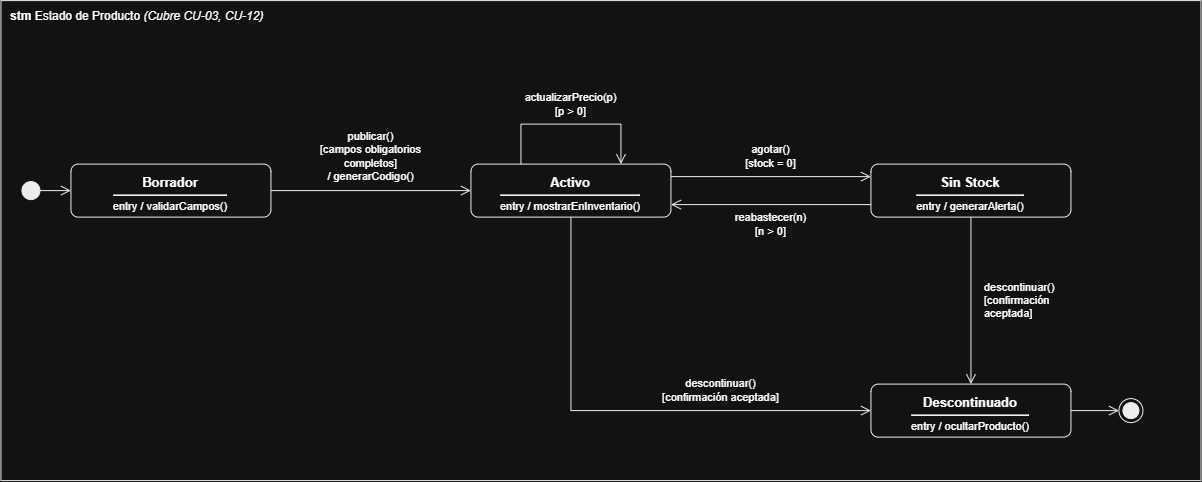

The diagram above was exported from draw.io. Its source (the exported page's mxGraphModel, read from the mxfile embedded in the PNG):
<mxGraphModel dx="1873" dy="1138" grid="1" gridSize="10" guides="1" tooltips="1" connect="1" arrows="1" fold="1" page="1" pageScale="1" pageWidth="827" pageHeight="1169" math="0" shadow="0">
  <root>
    <mxCell id="0" />
    <mxCell id="1" parent="0" />
    <mxCell id="b45paGHpXjzj28UjQjSE-1" parent="1" style="rounded=0;whiteSpace=wrap;html=1;fillColor=none;strokeColor=#000000;verticalAlign=top;align=left;spacingLeft=8;spacingTop=2;fontSize=12;" value="&lt;b&gt;stm&lt;/b&gt; Estado de Producto &lt;i&gt;(Cubre CU-03, CU-12)&lt;/i&gt;" vertex="1">
      <mxGeometry height="480" width="1200" x="350" y="280" as="geometry" />
    </mxCell>
    <mxCell id="b45paGHpXjzj28UjQjSE-2" parent="b45paGHpXjzj28UjQjSE-1" style="rounded=1;arcSize=14;whiteSpace=wrap;html=1;fillColor=#ffffff;strokeColor=#000000;verticalAlign=top;align=center;spacingTop=4;fontSize=11;" value="&lt;b&gt;&lt;font style=&quot;font-size:13px&quot;&gt;Borrador&lt;/font&gt;&lt;/b&gt;&lt;hr style=&quot;margin:3px 0 4px 0&quot;&gt;entry / validarCampos()" vertex="1">
      <mxGeometry height="53" width="200" x="70" y="163.5" as="geometry" />
    </mxCell>
    <mxCell id="b45paGHpXjzj28UjQjSE-3" parent="b45paGHpXjzj28UjQjSE-1" style="rounded=1;arcSize=14;whiteSpace=wrap;html=1;fillColor=#ffffff;strokeColor=#000000;verticalAlign=top;align=center;spacingTop=4;fontSize=11;" value="&lt;b&gt;&lt;font style=&quot;font-size:13px&quot;&gt;Activo&lt;/font&gt;&lt;/b&gt;&lt;hr style=&quot;margin:3px 0 4px 0&quot;&gt;entry / mostrarEnInventario()" vertex="1">
      <mxGeometry height="53" width="200" x="470" y="163.5" as="geometry" />
    </mxCell>
    <mxCell id="b45paGHpXjzj28UjQjSE-4" parent="b45paGHpXjzj28UjQjSE-1" style="rounded=1;arcSize=14;whiteSpace=wrap;html=1;fillColor=#ffffff;strokeColor=#000000;verticalAlign=top;align=center;spacingTop=4;fontSize=11;" value="&lt;b&gt;&lt;font style=&quot;font-size:13px&quot;&gt;Sin Stock&lt;/font&gt;&lt;/b&gt;&lt;hr style=&quot;margin:3px 0 4px 0&quot;&gt;entry / generarAlerta()" vertex="1">
      <mxGeometry height="53" width="200" x="870" y="163.5" as="geometry" />
    </mxCell>
    <mxCell id="b45paGHpXjzj28UjQjSE-5" parent="b45paGHpXjzj28UjQjSE-1" style="rounded=1;arcSize=14;whiteSpace=wrap;html=1;fillColor=#ffffff;strokeColor=#000000;verticalAlign=top;align=center;spacingTop=4;fontSize=11;" value="&lt;b&gt;&lt;font style=&quot;font-size:13px&quot;&gt;Descontinuado&lt;/font&gt;&lt;/b&gt;&lt;hr style=&quot;margin:3px 0 4px 0&quot;&gt;entry / ocultarProducto()" vertex="1">
      <mxGeometry height="53" width="200" x="870" y="383.5" as="geometry" />
    </mxCell>
    <mxCell id="b45paGHpXjzj28UjQjSE-6" parent="b45paGHpXjzj28UjQjSE-1" style="ellipse;html=1;fillColor=#000000;strokeColor=#000000;" value="" vertex="1">
      <mxGeometry height="18" width="18" x="21" y="181" as="geometry" />
    </mxCell>
    <mxCell id="b45paGHpXjzj28UjQjSE-7" parent="b45paGHpXjzj28UjQjSE-1" style="ellipse;html=1;shape=endState;fillColor=#000000;strokeColor=#000000;" value="" vertex="1">
      <mxGeometry height="24" width="24" x="1118" y="398" as="geometry" />
    </mxCell>
    <mxCell id="b45paGHpXjzj28UjQjSE-8" edge="1" parent="b45paGHpXjzj28UjQjSE-1" source="b45paGHpXjzj28UjQjSE-6" style="html=1;rounded=0;endArrow=open;endSize=8;endFill=0;strokeColor=#000000;exitX=1.000;exitY=0.500;exitDx=0;exitDy=0;entryX=0.000;entryY=0.500;entryDx=0;entryDy=0;" target="b45paGHpXjzj28UjQjSE-2" value="">
      <mxGeometry relative="1" as="geometry" />
    </mxCell>
    <mxCell id="b45paGHpXjzj28UjQjSE-9" edge="1" parent="b45paGHpXjzj28UjQjSE-1" source="b45paGHpXjzj28UjQjSE-2" style="html=1;rounded=0;endArrow=open;endSize=8;endFill=0;strokeColor=#000000;exitX=1.000;exitY=0.500;exitDx=0;exitDy=0;entryX=0.000;entryY=0.500;entryDx=0;entryDy=0;" target="b45paGHpXjzj28UjQjSE-3" value="">
      <mxGeometry relative="1" as="geometry" />
    </mxCell>
    <mxCell id="b45paGHpXjzj28UjQjSE-10" edge="1" parent="b45paGHpXjzj28UjQjSE-1" source="b45paGHpXjzj28UjQjSE-3" style="html=1;rounded=0;endArrow=open;endSize=8;endFill=0;strokeColor=#000000;exitX=1.000;exitY=0.236;exitDx=0;exitDy=0;entryX=0.000;entryY=0.236;entryDx=0;entryDy=0;" target="b45paGHpXjzj28UjQjSE-4" value="">
      <mxGeometry relative="1" as="geometry" />
    </mxCell>
    <mxCell id="b45paGHpXjzj28UjQjSE-11" edge="1" parent="b45paGHpXjzj28UjQjSE-1" source="b45paGHpXjzj28UjQjSE-4" style="html=1;rounded=0;endArrow=open;endSize=8;endFill=0;strokeColor=#000000;exitX=0.000;exitY=0.764;exitDx=0;exitDy=0;entryX=1.000;entryY=0.764;entryDx=0;entryDy=0;" target="b45paGHpXjzj28UjQjSE-3" value="">
      <mxGeometry relative="1" as="geometry" />
    </mxCell>
    <mxCell id="b45paGHpXjzj28UjQjSE-12" edge="1" parent="b45paGHpXjzj28UjQjSE-1" source="b45paGHpXjzj28UjQjSE-3" style="html=1;rounded=0;endArrow=open;endSize=8;endFill=0;strokeColor=#000000;exitX=0.250;exitY=0.000;exitDx=0;exitDy=0;entryX=0.750;entryY=0.000;entryDx=0;entryDy=0;" target="b45paGHpXjzj28UjQjSE-3" value="">
      <mxGeometry relative="1" as="geometry">
        <Array as="points">
          <mxPoint x="520" y="123.5" />
          <mxPoint x="620" y="123.5" />
        </Array>
      </mxGeometry>
    </mxCell>
    <mxCell id="b45paGHpXjzj28UjQjSE-13" edge="1" parent="b45paGHpXjzj28UjQjSE-1" source="b45paGHpXjzj28UjQjSE-4" style="html=1;rounded=0;endArrow=open;endSize=8;endFill=0;strokeColor=#000000;exitX=0.500;exitY=1.000;exitDx=0;exitDy=0;entryX=0.500;entryY=0.000;entryDx=0;entryDy=0;" target="b45paGHpXjzj28UjQjSE-5" value="">
      <mxGeometry relative="1" as="geometry" />
    </mxCell>
    <mxCell id="b45paGHpXjzj28UjQjSE-14" edge="1" parent="b45paGHpXjzj28UjQjSE-1" source="b45paGHpXjzj28UjQjSE-3" style="html=1;rounded=0;endArrow=open;endSize=8;endFill=0;strokeColor=#000000;exitX=0.500;exitY=1.000;exitDx=0;exitDy=0;entryX=0.000;entryY=0.500;entryDx=0;entryDy=0;" target="b45paGHpXjzj28UjQjSE-5" value="">
      <mxGeometry relative="1" as="geometry">
        <Array as="points">
          <mxPoint x="570" y="410" />
        </Array>
      </mxGeometry>
    </mxCell>
    <mxCell id="b45paGHpXjzj28UjQjSE-15" edge="1" parent="b45paGHpXjzj28UjQjSE-1" source="b45paGHpXjzj28UjQjSE-5" style="html=1;rounded=0;endArrow=open;endSize=8;endFill=0;strokeColor=#000000;exitX=1.000;exitY=0.500;exitDx=0;exitDy=0;entryX=0.000;entryY=0.500;entryDx=0;entryDy=0;" target="b45paGHpXjzj28UjQjSE-7" value="">
      <mxGeometry relative="1" as="geometry" />
    </mxCell>
    <mxCell id="b45paGHpXjzj28UjQjSE-16" parent="b45paGHpXjzj28UjQjSE-1" style="text;html=1;whiteSpace=nowrap;fontSize=11;strokeColor=none;fillColor=none;align=center;verticalAlign=middle;spacing=0;" value="publicar()&lt;br&gt;[campos obligatorios&lt;br&gt;completos]&lt;br&gt;/ generarCodigo()" vertex="1">
      <mxGeometry height="60" width="132" x="304" y="126" as="geometry" />
    </mxCell>
    <mxCell id="b45paGHpXjzj28UjQjSE-17" parent="b45paGHpXjzj28UjQjSE-1" style="text;html=1;whiteSpace=nowrap;fontSize=11;strokeColor=none;fillColor=none;align=center;verticalAlign=middle;spacing=0;" value="agotar()&lt;br&gt;[stock = 0]" vertex="1">
      <mxGeometry height="32" width="76.2" x="731.9" y="140" as="geometry" />
    </mxCell>
    <mxCell id="b45paGHpXjzj28UjQjSE-18" parent="b45paGHpXjzj28UjQjSE-1" style="text;html=1;whiteSpace=nowrap;fontSize=11;strokeColor=none;fillColor=none;align=center;verticalAlign=middle;spacing=0;" value="reabastecer(n)&lt;br&gt;[n &amp;gt; 0]" vertex="1">
      <mxGeometry height="32" width="94.8" x="722.6" y="208" as="geometry" />
    </mxCell>
    <mxCell id="b45paGHpXjzj28UjQjSE-19" parent="b45paGHpXjzj28UjQjSE-1" style="text;html=1;whiteSpace=nowrap;fontSize=11;strokeColor=none;fillColor=none;align=center;verticalAlign=middle;spacing=0;" value="actualizarPrecio(p)&lt;br&gt;[p &amp;gt; 0]" vertex="1">
      <mxGeometry height="32" width="125.8" x="507.1" y="87.5" as="geometry" />
    </mxCell>
    <mxCell id="b45paGHpXjzj28UjQjSE-20" parent="b45paGHpXjzj28UjQjSE-1" style="text;html=1;whiteSpace=nowrap;fontSize=11;strokeColor=none;fillColor=none;align=left;verticalAlign=middle;spacing=0;" value="descontinuar()&lt;br&gt;[confirmación&lt;br&gt;aceptada]" vertex="1">
      <mxGeometry height="46" width="94.8" x="984" y="277" as="geometry" />
    </mxCell>
    <mxCell id="b45paGHpXjzj28UjQjSE-21" parent="b45paGHpXjzj28UjQjSE-1" style="text;html=1;whiteSpace=nowrap;fontSize=11;strokeColor=none;fillColor=none;align=center;verticalAlign=middle;spacing=0;" value="descontinuar()&lt;br&gt;[confirmación aceptada]" vertex="1">
      <mxGeometry height="32" width="150.6" x="644.7" y="374" as="geometry" />
    </mxCell>
  </root>
</mxGraphModel>